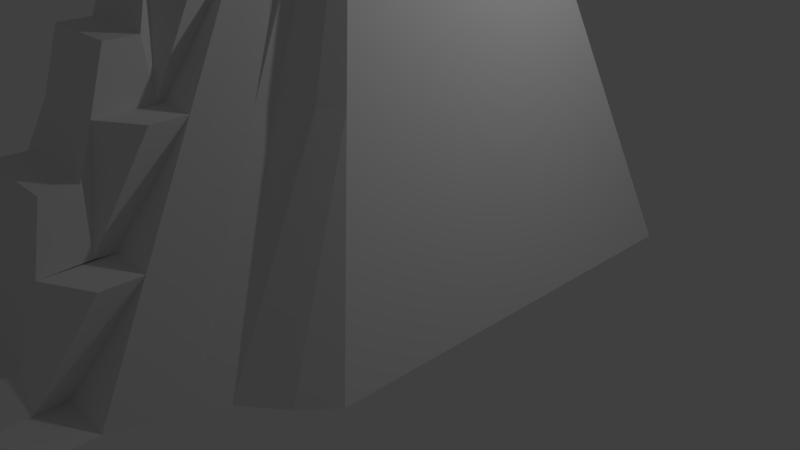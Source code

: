 # Source: gran_jaguar.blend  (saved by Blender 2.79.0; exported with 4.5.12 LTS)
import bpy
from mathutils import Matrix  # noqa: F401  (used for matrix-valued properties, if any)

bpy.ops.wm.read_factory_settings(use_empty=True)
scene = bpy.context.scene
scene.name = 'Scene'

# ---- collections
col_collection_1 = bpy.data.collections.new('Collection 1'); scene.collection.children.link(col_collection_1)

# ---- materials (node trees are filled in below, after node groups)
mat_material = bpy.data.materials.new('Material')
mat_material.alpha_threshold = 0.0
mat_material.use_transparent_shadow = False
mat_material.roughness = 0.5
mat_material.line_color = (0.0, 0.0, 0.0, 1.0)

# ---- material node trees

# ---- world
world_world = bpy.data.worlds.new('World'); scene.world = world_world
world_world.color = (0.05088, 0.05088, 0.05088)
world_world.use_sun_shadow = False
world_world.sun_shadow_jitter_overblur = 0.0
world_world.cycles.sampling_method = 'MANUAL'

# ---- cameras
cam_camera = bpy.data.cameras.new('Camera')
cam_camera.clip_end = 100.0
cam_camera.lens = 35.0
cam_camera.sensor_width = 32.0
cam_camera.sensor_height = 18.0
cam_camera.ortho_scale = 7.314
cam_camera.dof.focus_distance = 0.0
cam_camera.dof.aperture_fstop = 128.0

# ---- lights
light_lamp = bpy.data.lights.new('Lamp', 'POINT')
light_lamp.transmission_factor = 0.0
light_lamp.cutoff_distance = 30.0
light_lamp.energy = 100.0
light_lamp.shadow_buffer_clip_start = 1.001
light_lamp.shadow_soft_size = 0.1
light_lamp.shadow_maximum_resolution = 0.006
light_lamp.use_absolute_resolution = True

# ---- meshes
me_cube = bpy.data.meshes.new('Cube')
me_cube.from_pydata([(-0.1264, 0.1653, 2.309), (-0.1264, 0.1653, 2.659), (0.1298, 0.1653, 2.309), (0.1298, 0.1653, 2.659), (1.0, 1.0, 0.1242), (1.0, -1.0, 0.1242), (-1.0, -1.0, 0.1242), (-1.0, 1.0, 0.1242), (0.4334, 0.4334, 2.124), (0.4334, -0.4334, 2.124), (-0.4334, -0.4334, 2.124), (-0.4334, 0.4334, 2.124), (0.4334, 0.4334, 2.124), (0.4334, -0.4334, 2.124), (-0.4334, 0.4334, 2.124), (-0.4334, -0.4334, 2.124), (0.4334, 0.4334, 2.124), (0.4334, -0.4334, 2.124), (-0.4334, 0.4334, 2.124), (-0.4334, -0.4334, 2.124), (0.4334, 0.4334, 2.124), (0.4334, -0.4334, 2.124), (-0.4334, 0.4334, 2.124), (-0.4334, -0.4334, 2.124), (0.4334, 0.4334, 2.124), (0.4334, -0.4334, 2.124), (-0.4334, 0.4334, 2.124), (-0.4334, -0.4334, 2.124), (0.4334, 0.4334, 2.124), (0.4334, -0.4334, 2.124), (-0.4334, 0.4334, 2.124), (-0.4334, -0.4334, 2.124), (0.3653, 0.3653, 2.224), (0.3653, -0.3653, 2.224), (-0.3653, 0.3653, 2.224), (-0.3653, -0.3653, 2.224), (-0.3653, -0.3653, 2.224), (0.3653, 0.3653, 2.224), (0.3653, -0.3653, 2.224), (0.3653, 0.3653, 2.224), (-0.3653, -0.3653, 2.224), (0.3653, -0.3653, 2.224), (-0.4019, 0.3105, 2.224), (-0.4019, -0.3105, 2.224), (0.4019, 0.3105, 2.224), (0.3653, 0.3653, 2.224), (0.3653, -0.3653, 2.224), (0.4019, -0.3105, 2.224), (0.3653, -0.3653, 2.224), (-0.3653, 0.3653, 2.224), (-0.3653, 0.3653, 2.224), (-3.278e-07, -0.4334, 2.124), (-0.2167, -0.4334, 2.124), (0.2167, -0.4334, 2.124), (-0.2167, -0.4334, 2.124), (0.2167, -0.4334, 2.124), (-0.2167, -0.5734, 2.124), (0.2167, -0.5734, 2.124), (-0.5167, -1.704, 0.1132), (0.5167, -1.704, 0.1132), (-0.6984, -1.282, 0.1187), (-0.3251, -0.4334, 2.124), (-0.3667, -1.139, 1.119), (-0.6375, -1.423, 0.116), (-0.7167, -0.7167, 1.124), (-0.2709, -0.4334, 2.124), (-0.8792, -1.141, 0.1215), (-0.3793, -0.4334, 2.124), (-0.4817, -0.8577, 1.121), (-0.4542, -0.9283, 1.12), (-0.6292, -0.7872, 1.123), (0.6984, -1.282, 0.1187), (0.3251, -0.4334, 2.124), (0.3667, -1.139, 1.119), (0.6375, -1.423, 0.116), (0.7167, -0.7167, 1.124), (0.2709, -0.4334, 2.124), (0.8792, -1.141, 0.1215), (0.3793, -0.4334, 2.124), (0.4817, -0.8577, 1.121), (0.4542, -0.9283, 1.12), (0.6292, -0.7872, 1.123), (-2.98e-07, -1.704, 0.1132), (-3.278e-07, -0.5734, 2.124), (-0.3667, -1.139, 1.119), (0.3667, -1.139, 1.119), (-3.129e-07, -1.139, 1.119), (0.2584, -1.704, 0.1132), (0.1084, -0.5734, 2.124), (-0.2917, -0.8561, 1.621), (0.2917, -0.8561, 1.621), (-0.2584, -1.704, 0.1132), (-0.1084, -0.5734, 2.124), (-0.4417, -1.421, 0.616), (0.4417, -1.421, 0.616), (-3.204e-07, -0.8561, 1.621), (-3.055e-07, -1.421, 0.616), (-0.1834, -1.139, 1.119), (0.1834, -1.139, 1.119), (-3.129e-07, -1.139, 1.119), (0.2209, -1.421, 0.616), (-0.2209, -1.421, 0.616), (-0.1459, -0.8561, 1.621), (0.1459, -0.8561, 1.621), (-0.2709, -0.4334, 2.124), (-0.2167, -0.5734, 2.124), (-0.3667, -1.139, 1.119), (-0.4542, -0.9283, 1.12), (-0.2709, -0.4334, 2.124), (-0.2167, -0.5734, 2.124), (-0.3667, -1.139, 1.119), (-0.4542, -0.9283, 1.12), (-0.4334, -0.4334, 2.124), (-0.7167, -0.7167, 1.124), (-0.3793, -0.4334, 2.124), (-0.6292, -0.7872, 1.123), (-0.4334, -0.4334, 2.124), (-0.7167, -0.7167, 1.124), (-0.3793, -0.4334, 2.124), (-0.6292, -0.7872, 1.123), (-3.204e-07, -0.8561, 1.621), (-3.278e-07, -0.5734, 2.124), (-3.055e-07, -1.421, 0.616), (-3.129e-07, -1.139, 1.119), (0.1834, -1.139, 1.119), (-2.98e-07, -1.704, 0.1132), (0.2584, -1.704, 0.1132), (0.1084, -0.5734, 2.124), (0.2209, -1.421, 0.616), (0.1459, -0.8561, 1.621), (-0.5167, -1.704, 0.1132), (0.5167, -1.704, 0.1132), (-2.98e-07, -1.704, 0.1132), (-0.3667, -1.139, 1.119), (0.3667, -1.139, 1.119), (-3.129e-07, -1.139, 1.119), (0.2584, -1.704, 0.1132), (-0.2917, -0.8561, 1.621), (0.2917, -0.8561, 1.621), (-0.2584, -1.704, 0.1132), (-0.4417, -1.421, 0.616), (0.4417, -1.421, 0.616), (-3.204e-07, -0.8561, 1.621), (-3.055e-07, -1.421, 0.616), (-0.1834, -1.139, 1.119), (0.1834, -1.139, 1.119), (0.2209, -1.421, 0.616), (-0.2209, -1.421, 0.616), (-0.1459, -0.8561, 1.621), (0.1459, -0.8561, 1.621), (-3.204e-07, -0.8561, 1.621), (-3.055e-07, -1.421, 0.616), (-3.129e-07, -1.139, 1.119), (0.1834, -1.139, 1.119), (-2.98e-07, -1.704, 0.1132), (0.2584, -1.704, 0.1132), (0.2209, -1.421, 0.616), (0.1459, -0.8561, 1.621), (-0.2167, -0.5734, 2.124), (0.2167, -0.5734, 2.124), (-3.278e-07, -0.5734, 2.124), (0.1084, -0.5734, 2.124), (-0.1084, -0.5734, 2.124), (-3.278e-07, -0.5734, 2.124), (0.1084, -0.5734, 2.124), (-0.5167, -1.704, 0.1132), (0.5167, -1.704, 0.1132), (-2.98e-07, -1.704, 0.1132), (-0.3667, -1.139, 1.119), (0.3667, -1.139, 1.119), (-3.129e-07, -1.139, 1.119), (0.2584, -1.704, 0.1132), (-0.2917, -0.8561, 1.621), (0.2917, -0.8561, 1.621), (-0.2584, -1.704, 0.1132), (-0.4417, -1.421, 0.616), (0.4417, -1.421, 0.616), (-3.204e-07, -0.8561, 1.621), (-3.055e-07, -1.421, 0.616), (-0.1834, -1.139, 1.119), (0.1834, -1.139, 1.119), (0.2209, -1.421, 0.616), (-0.2209, -1.421, 0.616), (-0.1459, -0.8561, 1.621), (0.1459, -0.8561, 1.621), (-3.204e-07, -0.8561, 1.621), (-3.055e-07, -1.421, 0.616), (-3.129e-07, -1.139, 1.119), (0.1834, -1.139, 1.119), (-2.98e-07, -1.704, 0.1132), (0.2584, -1.704, 0.1132), (0.2209, -1.421, 0.616), (0.1459, -0.8561, 1.621), (-0.2167, -0.5734, 2.124), (0.2167, -0.5734, 2.124), (-3.278e-07, -0.5734, 2.124), (0.1084, -0.5734, 2.124), (-0.1084, -0.5734, 2.124), (-3.278e-07, -0.5734, 2.124), (0.1084, -0.5734, 2.124), (-0.5167, -1.704, 0.1132), (0.5167, -1.704, 0.1132), (-2.98e-07, -1.704, 0.1132), (-0.3667, -1.139, 1.119), (0.3667, -1.139, 1.119), (-3.129e-07, -1.139, 1.119), (0.2584, -1.704, 0.1132), (-0.2917, -0.8561, 1.621), (0.2917, -0.8561, 1.621), (-0.2584, -1.704, 0.1132), (-0.4417, -1.421, 0.616), (0.4417, -1.421, 0.616), (-3.204e-07, -0.8561, 1.621), (-3.055e-07, -1.421, 0.616), (-0.1834, -1.139, 1.119), (0.1834, -1.139, 1.119), (0.2209, -1.421, 0.616), (-0.2209, -1.421, 0.616), (-0.1459, -0.8561, 1.621), (0.1459, -0.8561, 1.621), (-3.204e-07, -0.8561, 1.621), (-3.055e-07, -1.421, 0.616), (-3.129e-07, -1.139, 1.119), (0.1834, -1.139, 1.119), (-2.98e-07, -1.704, 0.1132), (0.2584, -1.704, 0.1132), (0.2209, -1.421, 0.616), (0.1459, -0.8561, 1.621), (-0.2167, -0.5734, 2.124), (0.2167, -0.5734, 2.124), (-3.278e-07, -0.5734, 2.124), (0.1084, -0.5734, 2.124), (-0.1084, -0.5734, 2.124), (-3.278e-07, -0.5734, 2.124), (0.1084, -0.5734, 2.124), (-0.5167, -1.704, 0.1132), (0.5167, -1.704, 0.1132), (-2.98e-07, -1.704, 0.1132), (-0.3667, -1.139, 1.119), (0.3667, -1.139, 1.119), (-3.129e-07, -1.139, 1.119), (0.2584, -1.704, 0.1132), (-0.2917, -0.8561, 1.621), (0.2917, -0.8561, 1.621), (-0.2584, -1.704, 0.1132), (-0.4417, -1.421, 0.616), (0.4417, -1.421, 0.616), (-3.204e-07, -0.8561, 1.621), (-3.055e-07, -1.421, 0.616), (-0.1834, -1.139, 1.119), (0.1834, -1.139, 1.119), (0.2209, -1.421, 0.616), (-0.2209, -1.421, 0.616), (-0.1459, -0.8561, 1.621), (0.1459, -0.8561, 1.621), (-3.204e-07, -0.8561, 1.621), (-3.055e-07, -1.421, 0.616), (-3.129e-07, -1.139, 1.119), (0.1834, -1.139, 1.119), (-2.98e-07, -1.704, 0.1132), (0.2584, -1.704, 0.1132), (0.2209, -1.421, 0.616), (0.1459, -0.8561, 1.621), (-0.2167, -0.5734, 2.124), (0.2167, -0.5734, 2.124), (-3.278e-07, -0.5734, 2.124), (0.1084, -0.5734, 2.124), (-0.1084, -0.5734, 2.124), (-3.278e-07, -0.5734, 2.124), (0.1084, -0.5734, 2.124), (-0.5167, -1.704, 0.1132), (0.5167, -1.704, 0.1132), (-2.98e-07, -1.704, 0.1132), (-0.3667, -1.139, 1.119), (0.3667, -1.139, 1.119), (-3.129e-07, -1.139, 1.119), (0.2584, -1.704, 0.1132), (-0.2917, -0.8561, 1.621), (0.2917, -0.8561, 1.621), (-0.2584, -1.704, 0.1132), (-0.4417, -1.421, 0.616), (0.4417, -1.421, 0.616), (-3.204e-07, -0.8561, 1.621), (-3.055e-07, -1.421, 0.616), (-0.1834, -1.139, 1.119), (0.1834, -1.139, 1.119), (0.2209, -1.421, 0.616), (-0.2209, -1.421, 0.616), (-0.1459, -0.8561, 1.621), (0.1459, -0.8561, 1.621), (-3.204e-07, -0.8561, 1.621), (-3.055e-07, -1.421, 0.616), (-3.129e-07, -1.139, 1.119), (0.1834, -1.139, 1.119), (-2.98e-07, -1.704, 0.1132), (0.2584, -1.704, 0.1132), (0.2209, -1.421, 0.616), (0.1459, -0.8561, 1.621), (-0.2167, -0.5734, 2.124), (0.2167, -0.5734, 2.124), (-3.278e-07, -0.5734, 2.124), (0.1084, -0.5734, 2.124), (-0.1084, -0.5734, 2.124), (-3.278e-07, -0.5734, 2.124), (0.1084, -0.5734, 2.124), (-0.5167, -1.704, 0.1132), (0.5167, -1.704, 0.1132), (-2.98e-07, -1.704, 0.1132), (-0.3667, -1.139, 1.119), (0.3667, -1.139, 1.119), (-3.129e-07, -1.139, 1.119), (0.2584, -1.704, 0.1132), (-0.2917, -0.9961, 1.621), (0.2917, -0.9961, 1.621), (-0.2584, -1.704, 0.1132), (-0.4417, -1.421, 0.616), (0.4417, -1.421, 0.616), (-3.204e-07, -0.9961, 1.621), (-3.055e-07, -1.421, 0.616), (-0.1834, -1.139, 1.119), (0.1834, -1.139, 1.119), (0.2209, -1.421, 0.616), (-0.2209, -1.421, 0.616), (-0.1459, -1.116, 1.621), (0.1459, -1.116, 1.621), (-3.204e-07, -0.9961, 1.621), (-3.055e-07, -1.421, 0.616), (-3.129e-07, -1.139, 1.119), (0.1834, -1.139, 1.119), (-2.98e-07, -1.704, 0.1132), (0.2584, -1.704, 0.1132), (0.2209, -1.421, 0.616), (0.1459, -0.9961, 1.621), (-3.278e-07, -0.5734, 2.124), (0.2209, -1.421, 0.616), (-3.055e-07, -1.421, 0.616), (0.4417, -1.421, 0.616), (-0.1084, -0.5734, 2.124), (0.2167, -0.5734, 2.124), (-0.2167, -0.5734, 2.124), (-0.4417, -1.421, 0.616), (-0.4417, -1.421, 0.616), (0.4417, -1.421, 0.616), (-3.055e-07, -1.421, 0.616), (0.2209, -1.421, 0.616), (-0.2209, -1.421, 0.616), (-3.055e-07, -1.421, 0.616), (0.2209, -1.421, 0.616), (0.2209, -1.421, 0.616), (-3.055e-07, -1.421, 0.616), (-0.2209, -1.421, 0.616), (0.2209, -1.421, 0.616), (-3.055e-07, -1.421, 0.616), (0.4417, -1.421, 0.616), (-0.4417, -1.421, 0.616), (0.2584, -2.024, 0.1132), (-2.98e-07, -2.024, 0.1132), (-0.2584, -2.024, 0.1132), (0.2584, -1.904, 0.1132), (-2.98e-07, -2.024, 0.1132), (0.5167, -1.904, 0.1132), (-0.5167, -1.904, 0.1132), (0.1084, -0.5734, 2.124), (-0.2167, -0.5734, 2.124), (0.2167, -0.5734, 2.124), (-0.1084, -0.7221, 2.124), (-3.278e-07, -0.5734, 2.124), (0.1084, -0.7221, 2.124), (-0.2209, -1.421, 0.616), (-3.055e-07, -1.421, 0.616), (0.2209, -1.421, 0.616), (0.2209, -1.601, 0.616), (-3.055e-07, -1.722, 0.616), (0.4417, -1.601, 0.616), (-0.4417, -1.601, 0.616), (-0.2209, -1.722, 0.616), (-3.055e-07, -1.722, 0.616), (0.2209, -1.722, 0.616), (-0.3667, -1.139, 1.119), (0.3667, -1.139, 1.119), (-3.129e-07, -1.139, 1.119), (-0.1834, -1.139, 1.119), (0.1834, -1.139, 1.119), (-3.129e-07, -1.139, 1.119), (0.1834, -1.139, 1.119), (-0.3667, -1.299, 1.119), (0.3667, -1.299, 1.119), (-3.129e-07, -1.419, 1.119), (-0.1834, -1.419, 1.119), (0.1834, -1.299, 1.119), (-3.129e-07, -1.299, 1.119), (0.1834, -1.299, 1.119), (-0.2917, -0.9961, 1.621), (0.2917, -0.9961, 1.621), (-0.1459, -0.9961, 1.621), (-3.204e-07, -0.9961, 1.621), (0.1459, -0.9961, 1.621), (-0.3667, -1.299, 1.119), (0.3667, -1.299, 1.119), (-0.1834, -1.299, 1.119), (-3.129e-07, -1.419, 1.119), (0.1834, -1.419, 1.119), (0.4019, -3.278e-07, 2.949), (-0.4019, -5.96e-08, 2.949), (-1.49e-07, -1.937e-07, 2.949), (0.4019, 0.1553, 2.949), (-0.4019, 0.1553, 2.949), (0.4019, -0.1553, 2.949), (-0.4019, -0.1553, 2.949), (-0.2009, -1.267e-07, 2.949), (0.2009, -2.608e-07, 2.949), (-2.235e-07, -0.1553, 2.949), (-7.451e-08, 0.1553, 2.949), (0.2009, 0.1553, 2.949), (0.2009, -0.1553, 2.949), (-0.2009, -0.1553, 2.949), (-0.2009, 0.1553, 2.949), (0.2009, -2.608e-07, 2.949), (-1.49e-07, -1.937e-07, 2.949), (-7.451e-08, 0.1553, 2.949), (-0.2009, -1.267e-07, 2.949), (0.2009, 0.1553, 2.949), (-0.2009, 0.1553, 2.949), (0.2009, -2.608e-07, 2.949), (-1.49e-07, -1.937e-07, 2.949), (-7.451e-08, 0.1553, 2.949), (-0.2009, -1.267e-07, 2.949), (0.2009, 0.1553, 2.949), (-0.2009, 0.1553, 2.949), (0.2009, -2.608e-07, 2.949), (-1.49e-07, -1.937e-07, 2.949), (-7.451e-08, 0.1553, 2.949), (-0.2009, -1.267e-07, 2.949), (0.2009, 0.1553, 2.949), (-0.2009, 0.1553, 2.949), (0.4019, -3.278e-07, 3.175), (-0.4019, -5.96e-08, 3.175), (-0.2009, -1.267e-07, 3.175), (0.2009, -2.608e-07, 3.175), (-1.49e-07, -1.937e-07, 3.175), (-2.235e-07, -0.1553, 3.175), (0.2009, -2.608e-07, 3.175), (-1.49e-07, -1.937e-07, 3.175), (-7.451e-08, 0.1553, 3.175), (-0.2009, -1.267e-07, 3.175), (0.2009, 0.1553, 3.175), (-0.2009, 0.1553, 3.175), (0.2009, -2.608e-07, 3.496), (-1.49e-07, -1.937e-07, 3.496), (-0.2009, -1.267e-07, 3.496), (-1.689e-07, -0.0414, 3.544), (-2.235e-07, -0.1553, 3.474), (-1.9e-07, -0.08498, 3.58), (-2.068e-07, -0.1219, 3.579), (-2.207e-07, -0.1466, 3.542), (0.2009, -0.004527, 3.496), (0.2009, -0.1553, 3.293), (0.2009, -0.06221, 3.48), (0.2009, -0.1111, 3.436), (0.2009, -0.1438, 3.371), (-0.2009, -0.1553, 3.293), (-0.2009, -0.004527, 3.496), (-0.2009, -0.1438, 3.371), (-0.2009, -0.1111, 3.436), (-0.2009, -0.06221, 3.48), (0.4019, -0.2605, 2.949), (0.4019, -0.3105, 2.899), (0.4019, -0.2959, 2.935), (-0.4019, -0.3105, 2.899), (-0.4019, -0.2605, 2.949), (-0.4019, -0.2959, 2.935), (-2.98e-07, -0.3105, 2.899), (-2.74e-07, -0.2605, 2.949), (-2.91e-07, -0.2959, 2.935), (0.2009, -0.2605, 2.949), (0.2009, -0.3105, 2.899), (0.2009, -0.2959, 2.935), (-0.2009, -0.2605, 2.949), (-0.2009, -0.3105, 2.899), (-0.2009, -0.2959, 2.935), (0.4019, 0.3105, 2.899), (0.4019, 0.2605, 2.949), (0.4019, 0.2959, 2.935), (-0.4019, 0.2605, 2.949), (-0.4019, 0.3105, 2.899), (-0.4019, 0.2959, 2.935), (1.896e-16, 0.3105, 2.899), (-2.399e-08, 0.2605, 2.949), (-7.027e-09, 0.2959, 2.935), (-0.2009, 0.2605, 2.949), (-0.2009, 0.3105, 2.899), (-0.2009, 0.2959, 2.935), (0.2009, 0.2605, 2.949), (0.2009, 0.3105, 2.899), (0.2009, 0.2959, 2.935), (0.4019, -0.1053, 3.175), (0.4019, -0.1553, 3.125), (0.4019, -0.1406, 3.161), (-0.4019, -0.1553, 3.125), (-0.4019, -0.1053, 3.175), (-0.4019, -0.1406, 3.161), (0.2009, -0.1553, 3.125), (0.2009, -0.1053, 3.175), (0.2009, -0.1553, 3.225), (0.1509, -0.1553, 3.175), (0.2009, -0.1406, 3.161), (-0.2009, -0.1053, 3.175), (-0.2009, -0.1553, 3.125), (-0.1509, -0.1553, 3.175), (-0.2009, -0.1553, 3.225), (-0.2009, -0.1406, 3.161), (-3.278e-07, -1.116, 1.621), (-3.055e-07, -1.572, 0.616), (0.2584, -2.024, 0.1132), (-0.2584, -2.024, 0.1132), (0.2584, -2.024, 0.1132), (-0.2584, -2.024, 0.1132), (0.2584, -2.024, 0.1132), (-0.2584, -2.024, 0.1132), (0.2584, -2.024, 0.3132), (-0.2584, -2.024, 0.3132), (0.2584, -2.024, 0.3132), (-0.2584, -2.024, 0.3132), (0.2584, -1.844, 0.3132), (-0.2584, -1.844, 0.3132), (0.2584, -1.844, 0.3132), (0.2584, -1.844, 0.3132), (0.2584, -1.844, 0.3132), (-0.2584, -1.844, 0.1132), (0.2584, -1.844, 0.1132), (0.2209, -1.722, 0.616), (-0.2209, -1.722, 0.616), (0.2209, -1.722, 0.616), (0.2209, -1.509, 0.6212), (-0.2209, -1.509, 0.6212), (-0.2209, -1.659, 0.916), (0.2209, -1.659, 0.916), (-0.2209, -1.509, 0.916), (0.2209, -1.509, 0.916), (-0.1834, -1.335, 1.379), (0.1834, -1.335, 1.379), (-0.1834, -1.192, 1.379), (0.1834, -1.192, 1.379), (-0.1834, -1.168, 1.118), (0.1834, -1.168, 1.118), (-0.1459, -1.116, 1.621), (0.1459, -1.116, 1.621), (-0.1459, -0.9566, 1.921), (0.1459, -0.9566, 1.921), (-0.1459, -0.8425, 1.921), (0.1459, -0.8425, 1.921), (-0.1459, -0.8425, 1.921), (0.1459, -0.8425, 1.921), (-0.1459, -0.9003, 1.621), (0.1459, -0.9003, 1.621), (0.1298, -0.3105, 2.659), (0.1298, -0.3105, 2.309), (-0.1264, -0.3105, 2.309), (-0.1264, -0.3105, 2.659)], [(45, 46), (46, 48), (52, 54), (53, 55), (282, 317), (311, 358), (338, 364), (299, 338), (371, 334), (336, 373), (385, 397), (386, 398), (313, 393), (317, 313), (385, 399), (355, 513), (357, 514), (513, 515), (514, 516), (515, 517), (516, 518), (517, 519), (518, 520), (519, 521), (520, 522), (523, 525), (525, 526), (526, 527), (377, 530), (375, 531), (530, 532), (534, 388)], [(0, 2, 3, 1), (2, 556, 555, 3), (0, 557, 556, 2), (3, 555, 558, 1), (4, 5, 6, 7), (10, 9, 13, 15), (4, 8, 9, 5), (5, 9, 10, 6), (6, 10, 11, 7), (8, 4, 7, 11), (15, 13, 17, 19), (9, 8, 12, 13), (11, 10, 15, 14), (8, 11, 14, 12), (18, 19, 23, 22), (13, 12, 16, 17), (14, 15, 19, 18), (12, 14, 18, 16), (23, 21, 25, 27), (16, 18, 22, 20), (19, 17, 21, 23), (17, 16, 20, 21), (25, 24, 28, 29), (21, 20, 24, 25), (22, 23, 27, 26), (20, 22, 26, 24), (30, 31, 35, 34), (26, 27, 31, 30), (24, 26, 30, 28), (27, 25, 29, 53, 51, 52, 31), (35, 48, 41, 36), (28, 30, 34, 32), (31, 52, 51, 53, 29, 33, 35), (29, 28, 32, 33), (416, 489, 483, 406), (49, 40, 43, 42), (405, 481, 492, 413), (39, 49, 42, 44), (465, 407, 414, 474), (477, 415, 408, 469), (413, 492, 487, 412), (48, 45, 37, 41), (37, 50, 49, 39), (34, 35, 36, 50), (50, 36, 40, 49), (40, 38, 47, 43), (36, 41, 38, 40), (38, 39, 44, 47), (41, 37, 39, 38), (45, 34, 50, 37), (82, 87, 59, 73, 57, 88, 83, 99), (81, 75, 29, 78), (31, 64, 113, 112), (69, 65, 61, 68), (63, 69, 68, 60), (58, 62, 69, 63), (62, 56, 105, 106), (66, 70, 64, 6), (60, 68, 70, 66), (68, 61, 67, 70), (80, 79, 72, 76), (73, 80, 76, 57), (59, 74, 80, 73), (74, 71, 79, 80), (79, 81, 78, 72), (71, 77, 81, 79), (77, 5, 75, 81), (5, 77, 71, 74, 59, 87, 82, 91, 58, 63, 60, 66, 6), (56, 92, 83, 88, 57, 55, 54), (56, 54, 65), (57, 76, 55), (103, 90, 57, 88), (102, 95, 83, 92), (101, 96, 86, 97), (100, 94, 85, 98), (122, 128, 124, 123), (103, 88, 127, 129), (88, 83, 121, 127), (87, 59, 94, 100), (93, 101, 97, 84), (58, 91, 101, 93), (91, 82, 96, 101), (89, 102, 92, 56), (84, 97, 102, 89), (97, 86, 95, 102), (87, 100, 128, 126), (82, 87, 126, 125), (98, 85, 90, 103), (104, 107, 111, 108), (56, 65, 104, 105), (65, 69, 107, 104), (69, 62, 106, 107), (110, 109, 108, 111), (106, 105, 109, 110), (107, 106, 110, 111), (105, 104, 108, 109), (115, 114, 118, 119), (64, 70, 115, 113), (67, 31, 112, 114), (70, 67, 114, 115), (119, 118, 116, 117), (114, 112, 116, 118), (113, 115, 119, 117), (112, 113, 117, 116), (125, 126, 128, 122), (120, 129, 127, 121), (123, 124, 129, 120), (95, 86, 123, 120), (83, 95, 120, 121), (98, 103, 129, 124), (96, 82, 125, 122), (86, 96, 122, 123), (100, 98, 124, 128), (86, 97, 144, 135), (122, 128, 156, 151), (85, 98, 145, 134), (124, 123, 152, 153), (91, 58, 130, 139), (93, 101, 147, 140), (97, 84, 133, 144), (125, 126, 155, 154), (101, 96, 143, 147), (82, 91, 139, 132), (103, 90, 138, 149), (120, 129, 157, 150), (89, 102, 148, 137), (59, 87, 136, 131), (100, 94, 141, 146), (102, 95, 142, 148), (139, 130, 165, 174), (149, 138, 173, 184), (135, 144, 179, 170), (153, 152, 187, 188), (134, 145, 180, 169), (56, 92, 162, 158), (154, 155, 190, 189), (146, 141, 176, 181), (127, 121, 163, 164), (151, 156, 191, 186), (140, 147, 182, 175), (83, 92, 162, 160), (131, 136, 171, 166), (150, 157, 192, 185), (147, 143, 178, 182), (132, 139, 174, 167), (137, 148, 183, 172), (144, 133, 168, 179), (148, 142, 177, 183), (88, 57, 159, 161), (175, 182, 217, 210), (166, 171, 206, 201), (185, 192, 227, 220), (182, 178, 213, 217), (167, 174, 209, 202), (172, 183, 218, 207), (179, 168, 203, 214), (183, 177, 212, 218), (174, 165, 200, 209), (161, 159, 194, 196), (184, 173, 208, 219), (170, 179, 214, 205), (160, 162, 197, 195), (188, 187, 222, 223), (169, 180, 215, 204), (158, 162, 197, 193), (189, 190, 225, 224), (181, 176, 211, 216), (164, 163, 198, 199), (186, 191, 226, 221), (219, 208, 243, 254), (205, 214, 249, 240), (195, 197, 232, 230), (223, 222, 257, 258), (204, 215, 250, 239), (193, 197, 232, 228), (224, 225, 260, 259), (216, 211, 246, 251), (199, 198, 233, 234), (221, 226, 261, 256), (210, 217, 252, 245), (201, 206, 241, 236), (220, 227, 262, 255), (217, 213, 248, 252), (202, 209, 244, 237), (207, 218, 253, 242), (214, 203, 238, 249), (218, 212, 247, 253), (209, 200, 235, 244), (196, 194, 229, 231), (252, 248, 283, 287), (237, 244, 279, 272), (242, 253, 288, 277), (249, 238, 273, 284), (253, 247, 282, 288), (244, 235, 270, 279), (231, 229, 264, 266), (254, 243, 278, 289), (240, 249, 284, 275), (230, 232, 267, 265), (258, 257, 292, 293), (239, 250, 285, 274), (228, 232, 267, 263), (259, 260, 295, 294), (251, 246, 281, 286), (234, 233, 268, 269), (256, 261, 296, 291), (245, 252, 287, 280), (236, 241, 276, 271), (255, 262, 297, 290), (293, 292, 327, 328), (274, 285, 320, 309), (263, 267, 302, 298), (294, 295, 330, 329), (286, 281, 316, 321), (269, 268, 303, 304), (291, 296, 331, 326), (280, 287, 322, 315), (271, 276, 311, 306), (290, 297, 332, 325), (287, 283, 318, 322), (272, 279, 314, 307), (277, 288, 323, 312), (284, 273, 308, 319), (394, 395, 396, 324, 511, 323), (279, 270, 305, 314), (266, 264, 299, 301), (289, 278, 313, 324), (275, 284, 319, 310), (265, 267, 302, 300), (369, 370, 377, 376), (345, 343, 335, 368), (341, 345, 368, 340), (346, 347, 370, 369), (344, 342, 336, 334), (354, 350, 345, 341), (350, 352, 343, 345), (351, 353, 342, 344), (349, 348, 347, 346), (321, 316, 353, 351), (322, 318, 352, 350), (326, 331, 348, 349), (315, 322, 350, 354), (307, 314, 357, 359), (314, 305, 361, 357), (329, 330, 355, 356), (339, 337, 365, 363), (367, 333, 366, 362), (298, 302, 337, 339), (304, 303, 333, 367), (368, 335, 512, 372, 375), (340, 368, 375, 374), (310, 319, 381, 380), (319, 308, 378, 381), (309, 320, 382, 379), (328, 327, 383, 384), (379, 382, 389, 386), (381, 378, 385, 388), (325, 332, 396, 395), (312, 323, 394, 392), (437, 506, 509, 460, 462, 463, 464, 461, 449), (434, 432, 444, 446), (412, 487, 489, 416), (412, 416, 422, 419), (402, 405, 413, 410), (42, 43, 468, 470, 469, 408, 403, 406, 483, 485, 484), (44, 42, 484, 490, 486, 493, 480), (411, 414, 501, 504, 440), (472, 411, 415, 477), (474, 414, 411, 472), (431, 434, 446, 443), (409, 416, 406, 403), (416, 409, 420, 422), (421, 419, 425, 427), (419, 422, 428, 425), (410, 413, 421, 417), (413, 412, 419, 421), (404, 410, 417, 418), (409, 404, 418, 420), (423, 427, 433, 429), (428, 426, 432, 434), (422, 420, 426, 428), (417, 421, 427, 423), (420, 418, 424, 426), (418, 417, 423, 424), (410, 404, 439, 438), (429, 433, 445, 441), (426, 424, 430, 432), (424, 423, 429, 430), (425, 428, 434, 431), (427, 425, 431, 433), (408, 415, 507, 498), (509, 508, 440, 451, 460), (414, 407, 496, 501), (439, 437, 449, 448), (441, 445, 443, 442), (442, 443, 446, 444), (430, 429, 441, 442), (495, 435, 438, 502), (404, 409, 437, 439), (503, 502, 438, 447, 455, 457, 458, 459, 456), (506, 437, 436, 499), (402, 410, 438, 435), (403, 408, 498, 500, 499, 436), (432, 430, 442, 444), (433, 431, 443, 445), (409, 403, 436, 437), (415, 411, 440, 508, 507), (455, 447, 448, 450), (440, 504, 503, 456, 451), (438, 439, 448, 447), (455, 450, 452, 457), (457, 452, 453, 458), (458, 453, 454, 459), (459, 454, 451, 456), (450, 461, 464, 452), (452, 464, 463, 453), (453, 463, 462, 454), (454, 462, 460, 451), (450, 448, 449, 461), (475, 466, 467, 476), (476, 467, 465, 474), (478, 471, 473, 479), (479, 473, 472, 477), (471, 475, 476, 473), (473, 476, 474, 472), (468, 478, 479, 470), (470, 479, 477, 469), (43, 557, 558, 555, 466, 475, 471, 478, 468), (490, 484, 485, 491), (491, 485, 483, 489), (493, 486, 488, 494), (494, 488, 487, 492), (486, 490, 491, 488), (488, 491, 489, 487), (480, 493, 494, 482), (482, 494, 492, 481), (47, 44, 480, 482, 481, 405, 402, 407, 465, 467, 466), (501, 505, 502, 503, 504), (506, 510, 507, 508, 509), (495, 502, 505, 497), (497, 505, 501, 496), (506, 499, 500, 510), (510, 500, 498, 507), (407, 402, 435, 495, 497, 496), (398, 391, 401), (355, 359, 357, 356), (388, 400, 401, 387), (394, 323, 392, 312), (383, 390, 391, 384), (383, 381, 399, 390), (401, 400, 388, 399, 391), (290, 395, 394, 288), (360, 358, 355), (360, 306, 330, 358), (377, 371, 373), (370, 353, 373, 371), (523, 524, 522, 521), (518, 517, 521, 522), (528, 529, 527, 524), (524, 528, 518, 522), (517, 529, 527, 521), (527, 377, 375, 524), (537, 535, 536, 538), (538, 401, 388, 537), (531, 532, 536, 535), (538, 537, 534, 533), (534, 537, 535, 531), (536, 532, 533, 538), (533, 398, 401, 538), (379, 398, 533, 370), (527, 529, 373, 532), (373, 353, 330, 529), (388, 397, 368, 534, 537), (531, 374, 314, 528), (314, 374, 354), (368, 397, 378), (524, 531, 528), (388, 401, 540, 539), (539, 540, 542, 541), (541, 542, 544, 543), (324, 542, 541, 323), (401, 544, 542, 540), (539, 541, 543, 388), (392, 323, 543, 381), (392, 381, 277), (543, 323, 541), (324, 542, 544, 393), (278, 393, 544, 384), (324, 323, 545, 546), (546, 545, 547, 548), (548, 547, 549, 550), (550, 549, 551, 552), (552, 551, 553, 554), (551, 552, 367, 365), (545, 553, 551, 547), (548, 552, 554, 546), (554, 364, 367, 552), (365, 551, 553, 288), (365, 337, 366, 367), (365, 288, 363), (362, 366, 367), (362, 367, 364), (297, 364, 554), (557, 0, 1, 558), (466, 555, 556, 557, 43, 47)])
me_cube.materials.append(mat_material)
me_cube.use_remesh_preserve_volume = False
me_cube.use_remesh_preserve_attributes = False
me_cube.use_mirror_vertex_groups = False
me_cube.update()

# ---- objects
ob_cube = bpy.data.objects.new('Cube', me_cube)
ob_lamp = bpy.data.objects.new('Lamp', light_lamp)
ob_camera = bpy.data.objects.new('Camera', cam_camera)

# ---- transforms, parenting, visibility, modifiers, constraints
ob_cube.location = (0.0, 0.0, 0.0)
ob_cube.scale = (2.5, 2.5, 2.5)
ob_cube.lock_rotations_4d = False
ob_cube.empty_display_type = 'ARROWS'
ob_cube.lineart.crease_threshold = 0.0
ob_lamp.location = (4.076, 1.005, 5.904)
ob_lamp.rotation_euler = (0.6503, 0.05522, 1.866)
ob_lamp.lock_rotations_4d = False
ob_lamp.empty_display_type = 'ARROWS'
ob_lamp.color = (0.0, 0.0, 0.0, 0.0)
ob_lamp.lineart.crease_threshold = 0.0
ob_camera.location = (7.481, -6.508, 5.344)
ob_camera.rotation_euler = (1.109, 0.0, 0.8149)
ob_camera.lock_rotations_4d = False
ob_camera.empty_display_type = 'ARROWS'
ob_camera.color = (0.0, 0.0, 0.0, 0.0)
ob_camera.display_type = 'WIRE'
ob_camera.lineart.crease_threshold = 0.0

# ---- collection membership
col_collection_1.objects.link(ob_cube)
col_collection_1.objects.link(ob_lamp)
col_collection_1.objects.link(ob_camera)

# ---- scene / render settings (as saved in the file)
scene.camera = ob_camera
scene.frame_start = 1; scene.frame_end = 250; scene.frame_set(1)
scene.render.engine = 'BLENDER_EEVEE_NEXT'
scene.render.resolution_percentage = 50
scene.render.dither_intensity = 0.0
scene.cycles.use_denoising = False
scene.cycles.samples = 128
scene.cycles.sampling_pattern = 'TABULATED_SOBOL'
scene.cycles.use_adaptive_sampling = False
scene.cycles.use_light_tree = False
scene.cycles.blur_glossy = 0.0
scene.cycles.sample_clamp_indirect = 0.0
scene.view_settings.view_transform = 'Standard'
bpy.context.view_layer.update()
